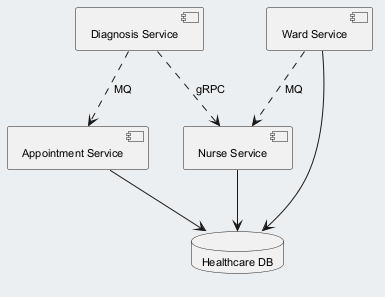

The diagram above was rendered by PlantUML. Its source (embedded in the PNG):
@startuml
skinparam backgroundColor #ECEFF1
skinparam classBackgroundColor #FFFFFF
skinparam classBorderColor #455A64
skinparam defaultFontSize 11
component "Appointment Service" as C_AppointmentService
component "Nurse Service" as C_NurseService
component "Diagnosis Service" as C_DiagnosisService
component "Ward Service" as C_WardService
database "Healthcare DB" as DB_healthcare
C_AppointmentService --> DB_healthcare
C_NurseService --> DB_healthcare
C_WardService --> DB_healthcare
C_DiagnosisService ..> C_AppointmentService : MQ
C_WardService ..> C_NurseService : MQ
C_DiagnosisService ..> C_NurseService : gRPC
@enduml